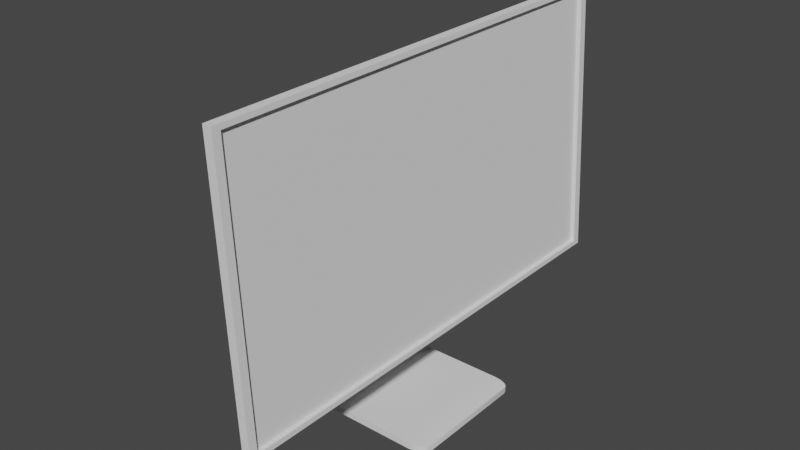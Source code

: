 # Source: BlenderMac.blend  (saved by Blender 3.4.6; exported with 4.5.12 LTS)
import bpy
from mathutils import Matrix  # noqa: F401  (used for matrix-valued properties, if any)

bpy.ops.wm.read_factory_settings(use_empty=True)
scene = bpy.context.scene
scene.name = 'Scene'

# ---- collections
col_collection = bpy.data.collections.new('Collection'); scene.collection.children.link(col_collection)

# ---- node groups
ng_auto_smooth = bpy.data.node_groups.new('Auto Smooth', 'GeometryNodeTree')
_s = ng_auto_smooth.interface.new_socket(name='Geometry', in_out='OUTPUT', socket_type='NodeSocketGeometry')
_s = ng_auto_smooth.interface.new_socket(name='Geometry', in_out='INPUT', socket_type='NodeSocketGeometry')
_s = ng_auto_smooth.interface.new_socket(name='Angle', in_out='INPUT', socket_type='NodeSocketFloat')
_s.subtype = 'ANGLE'
_s.min_value = 0.0
_s.max_value = 3.142
ng_auto_smooth.is_modifier = True
_N = ng_auto_smooth.nodes; _L = ng_auto_smooth.links
n0 = _N.new('NodeGroupOutput'); n0.name = 'Group Output'; n0.location = (480, -100)
n1 = _N.new('NodeGroupInput'); n1.name = 'Group Input'; n1.location = (-420, -300)
n2 = _N.new('NodeGroupInput'); n2.name = 'Group Input.001'; n2.location = (-60, -100)
n3 = _N.new('GeometryNodeSetShadeSmooth'); n3.name = 'Set Shade Smooth'; n3.location = (120, -100)
n3.domain = 'EDGE'
n4 = _N.new('GeometryNodeSetShadeSmooth'); n4.name = 'Set Shade Smooth.001'; n4.location = (300, -100)
n5 = _N.new('GeometryNodeInputMeshEdgeAngle'); n5.name = 'Edge Angle'; n5.location = (-420, -220)
n6 = _N.new('GeometryNodeInputEdgeSmooth'); n6.name = 'Is Edge Smooth'; n6.location = (-60, -160)
n7 = _N.new('GeometryNodeInputShadeSmooth'); n7.name = 'Is Face Smooth'; n7.location = (-240, -340)
n8 = _N.new('FunctionNodeBooleanMath'); n8.name = 'Boolean Math'; n8.location = (-60, -220)
n9 = _N.new('FunctionNodeCompare'); n9.name = 'Compare'; n9.location = (-240, -180)
n9.operation = 'LESS_EQUAL'
_L.new(n5.outputs[0], n9.inputs[0])
_L.new(n4.outputs[0], n0.inputs[0])
_L.new(n1.outputs[1], n9.inputs[1])
_L.new(n9.outputs[0], n8.inputs[0])
_L.new(n7.outputs[0], n8.inputs[1])
_L.new(n2.outputs[0], n3.inputs[0])
_L.new(n6.outputs[0], n3.inputs[1])
_L.new(n3.outputs[0], n4.inputs[0])
_L.new(n8.outputs[0], n3.inputs[2])
n0.is_active_output = True

# ---- world
world_world = bpy.data.worlds.new('World'); scene.world = world_world
world_world.use_nodes = True; world_world.node_tree.nodes.clear()
_N = world_world.node_tree.nodes; _L = world_world.node_tree.links
n0 = _N.new('ShaderNodeOutputWorld'); n0.name = 'World Output'; n0.location = (300, 300)
n1 = _N.new('ShaderNodeBackground'); n1.name = 'Background'; n1.location = (10, 300)
n1.inputs[0].default_value = (0.05088, 0.05088, 0.05088, 1.0)
_L.new(n1.outputs[0], n0.inputs[0])
n0.is_active_output = True
world_world.color = (0.05088, 0.05088, 0.05088)
world_world.use_sun_shadow = False
world_world.sun_shadow_jitter_overblur = 0.0

# ---- meshes
me_plane = bpy.data.meshes.new('Plane')
me_plane.from_pydata([(0.619, -5.755, 8.639), (0.9581, 5.755, 1.935), (0.9581, -5.755, 1.935), (0.619, 5.755, 8.639), (1.163, -5.56, 2.058), (0.8356, -5.56, 8.516), (0.8356, 5.56, 8.516), (1.163, 5.56, 2.058), (1.066, -5.56, 2.058), (0.7382, -5.56, 8.516), (0.8298, 5.755, 8.639), (1.169, 5.755, 1.935), (1.169, -5.755, 1.935), (0.8298, -5.755, 8.639), (0.7382, 5.56, 8.516), (1.066, 5.56, 2.058)], [], [(2, 0, 13, 12), (4, 5, 9, 8), (3, 0, 2, 1), (10, 11, 7, 6), (1, 2, 12, 11), (0, 3, 10, 13), (11, 12, 4, 7), (13, 10, 6, 5), (6, 7, 15, 14), (14, 15, 8, 9), (12, 13, 5, 4), (7, 4, 8, 15), (5, 6, 14, 9), (3, 1, 11, 10)])
me_plane.polygons.foreach_set('use_smooth', [True] * 14)
_uv = me_plane.uv_layers.new(name='UVMap')
_uv.uv.foreach_set('vector', [0.3924, 0.0, 0.3924, 0.0, 0.3924, 0.0, 0.3924, 0.0, 0.3924, 0.0, 0.3924, 0.0, 0.3924, 0.0, 0.3924, 0.0, 0.3924, 1.0, 0.3924, 0.0, 0.3924, 0.0, 0.3924, 1.0, 0.3924, 1.0, 0.3924, 1.0, 0.3924, 1.0, 0.3924, 1.0, 0.3924, 1.0, 0.3924, 0.0, 0.3924, 0.0, 0.3924, 1.0, 0.3924, 0.0, 0.3924, 1.0, 0.3924, 1.0, 0.3924, 0.0, 0.3924, 1.0, 0.3924, 0.0, 0.3924, 0.0, 0.3924, 1.0, 0.3924, 0.0, 0.3924, 1.0, 0.3924, 1.0, 0.3924, 0.0, 0.3924, 1.0, 0.3924, 1.0, 0.3924, 1.0, 0.3924, 1.0, 0.3924, 1.0, 0.3924, 1.0, 0.3924, 0.0, 0.3924, 0.0, 0.3924, 0.0, 0.3924, 0.0, 0.3924, 0.0, 0.3924, 0.0, 0.3924, 1.0, 0.3924, 0.0, 0.3924, 0.0, 0.3924, 1.0, 0.3924, 0.0, 0.3924, 1.0, 0.3924, 1.0, 0.3924, 0.0, 0.3924, 1.0, 0.3924, 1.0, 0.3924, 1.0, 0.3924, 1.0])
me_plane.update()
me_plane_001 = bpy.data.meshes.new('Plane.001')
me_plane_001.from_pydata([(-1.893, -1.554, 0.1552), (-1.755, -1.601, 0.1552), (-2.017, -1.401, 0.1552), (-1.593, -1.617, 0.1552), (-1.593, -1.617, 0.0), (-2.017, -1.401, 0.0), (-1.755, -1.601, 0.0), (-1.893, -1.554, 0.0), (-1.985, -1.484, 0.0), (2.017, -1.401, 0.0), (1.593, -1.617, 0.0), (1.985, -1.484, 0.0), (1.893, -1.554, 0.0), (1.755, -1.601, 0.0), (-1.593, 1.618, 0.0), (-2.017, 1.401, 0.0), (-1.755, 1.601, 0.0), (-1.893, 1.554, 0.0), (-1.985, 1.484, 0.0), (1.593, 1.618, 0.0), (2.017, 1.401, 0.0), (1.755, 1.601, 0.0), (1.893, 1.554, 0.0), (1.985, 1.484, 0.0), (-1.985, -1.484, 0.1552), (2.017, -1.401, 0.1552), (1.593, -1.617, 0.1552), (1.985, -1.484, 0.1552), (1.893, -1.554, 0.1552), (1.755, -1.601, 0.1552), (-1.593, 1.618, 0.1552), (-2.017, 1.401, 0.1552), (-1.755, 1.601, 0.1552), (-1.893, 1.554, 0.1552), (-1.985, 1.484, 0.1552), (1.593, 1.618, 0.1552), (2.017, 1.401, 0.1552), (1.755, 1.601, 0.1552), (1.893, 1.554, 0.1552), (1.985, 1.484, 0.1552), (-1.303, -1.617, 0.0), (-1.013, -1.617, 0.0), (-0.7239, -1.617, 0.0), (-0.4343, -1.617, 0.0), (-0.1448, -1.617, 0.0), (0.1448, -1.617, 0.0), (0.4343, -1.617, 0.0), (0.7239, -1.617, 0.0), (1.013, -1.617, 0.0), (1.303, -1.617, 0.0), (-1.303, -1.617, 0.1552), (-1.013, -1.617, 0.1552), (-0.7239, -1.617, 0.1552), (-0.4343, -1.617, 0.1552), (-0.1448, -1.617, 0.1552), (0.1448, -1.617, 0.1552), (0.4343, -1.617, 0.1552), (0.7239, -1.617, 0.1552), (1.013, -1.617, 0.1552), (1.303, -1.617, 0.1552), (1.303, 1.618, 0.0), (1.013, 1.618, 0.0), (0.7239, 1.618, 0.0), (0.4343, 1.618, 0.0), (0.1448, 1.618, 0.0), (-0.1448, 1.618, 0.0), (-0.4343, 1.618, 0.0), (-0.7239, 1.618, 0.0), (-1.013, 1.618, 0.0), (-1.303, 1.618, 0.0), (1.303, 1.618, 0.1552), (1.013, 1.618, 0.1552), (0.7239, 1.618, 0.1552), (0.4343, 1.618, 0.1552), (0.1448, 1.618, 0.1552), (-0.1448, 1.618, 0.1552), (-0.4343, 1.618, 0.1552), (-0.7239, 1.618, 0.1552), (-1.013, 1.618, 0.1552), (-1.303, 1.618, 0.1552), (-0.8255, -1.617, 0.4286), (-0.6478, -1.617, 0.4286), (-0.47, -1.617, 0.4286), (-0.47, 1.618, 0.4286), (-0.6478, 1.618, 0.4286), (-0.8255, 1.618, 0.4286), (-0.5594, -1.617, 1.125), (-0.4462, -1.617, 1.125), (-0.333, -1.617, 1.125), (-0.333, 1.618, 1.125), (-0.4462, 1.618, 1.125), (-0.5594, 1.618, 1.125), (-0.4844, 1.618, 0.2955), (-0.4844, -1.617, 0.2955), (-0.8921, 1.618, 0.2955), (-0.6848, 1.618, 0.2955), (-0.6848, -1.617, 0.2955), (-0.8921, -1.617, 0.2955), (-0.4594, -1.617, 0.2254), (-0.7044, 1.618, 0.2254), (-0.7044, -1.617, 0.2254), (-0.9468, -1.617, 0.2254), (-0.4594, 1.618, 0.2254), (-0.9468, 1.618, 0.2254), (0.4449, -1.617, 4.36), (0.5581, -1.617, 4.421), (0.6713, -1.617, 4.426), (0.6713, 1.618, 4.426), (0.5581, 1.618, 4.421), (0.4449, 1.618, 4.36), (0.1432, 0.01471, 3.388), (0.1313, -0.2286, 3.306), (0.04477, -0.3388, 3.071), (-0.1403, -0.3388, 2.388), (-0.2132, -0.2186, 2.218), (-0.2506, 0.004663, 2.141), (-0.2183, 0.2194, 2.234), (-0.1623, 0.3367, 2.404), (0.0261, 0.3467, 3.082), (0.1161, 0.2462, 3.301), (0.3549, 0.01868, 3.341), (0.3278, 0.2511, 3.254), (0.2603, 0.3558, 3.036), (0.04656, 0.3536, 2.347), (-0.01544, 0.2322, 2.148), (-0.04544, 0.01298, 2.051), (-0.02446, -0.219, 2.119), (0.03164, -0.3507, 2.299), (0.251, -0.3476, 3.006), (0.3269, -0.2363, 3.251), (0.1692, -1.617, 2.743), (0.05596, -1.617, 2.743), (-0.05725, -1.617, 2.743), (0.4202, -1.617, 3.551), (0.307, -1.617, 3.551), (0.1938, -1.617, 3.551), (0.5458, -1.617, 3.956), (0.4326, -1.617, 3.956), (0.3194, -1.617, 3.956), (0.8518, -1.617, 4.158), (0.7921, -1.595, 4.16), (0.3821, -1.617, 4.158), (-0.05725, 1.618, 2.743), (0.05596, 1.618, 2.743), (0.1692, 1.618, 2.743), (0.1938, 1.618, 3.551), (0.307, 1.618, 3.551), (0.4202, 1.618, 3.551), (0.3194, 1.618, 3.956), (0.4326, 1.618, 3.956), (0.5458, 1.618, 3.956), (0.3821, 1.618, 4.158), (0.4193, 1.591, 4.16), (0.8518, 1.618, 4.158), (0.4135, 1.618, 4.259), (0.8212, -1.617, 4.363), (0.5001, -1.595, 4.16), (0.4135, -1.617, 4.259), (0.501, 1.591, 4.16), (0.8212, 1.618, 4.363), (0.5282, -1.595, 4.278), (0.3508, -1.617, 4.057), (0.7977, -1.617, 4.041), (0.5285, 1.591, 4.275), (0.7977, 1.618, 4.041), (0.3508, 1.618, 4.057), (-0.4851, -1.617, 0.4286), (-0.4851, 1.618, 0.4286), (-0.3426, -1.617, 1.125), (-0.3426, 1.618, 1.125), (-0.5014, 1.618, 0.2955), (-0.5014, -1.617, 0.2955), (-0.4801, -1.617, 0.2254), (-0.4801, 1.618, 0.2254), (0.6617, -1.617, 4.426), (0.6617, 1.618, 4.426), (0.1596, -1.617, 2.743), (0.4106, -1.617, 3.551), (0.5362, -1.617, 3.956), (0.8215, -1.617, 4.158), (0.1596, 1.618, 2.743), (0.4106, 1.618, 3.551), (0.5362, 1.618, 3.956), (0.8215, 1.618, 4.158), (0.7962, 1.618, 4.356), (0.7962, -1.617, 4.356), (0.7694, 1.618, 4.043), (0.7694, -1.617, 4.043), (-0.7944, -1.617, 0.4286), (-0.7944, 1.618, 0.4286), (-0.5396, -1.617, 1.125), (-0.5396, 1.618, 1.125), (-0.8558, -1.617, 0.2955), (-0.8558, 1.618, 0.2955), (-0.9044, 1.618, 0.2254), (-0.9044, -1.617, 0.2254), (0.4647, -1.617, 4.371), (0.4647, 1.618, 4.371), (-0.03743, -1.617, 2.743), (0.2136, -1.617, 3.551), (0.3392, -1.617, 3.956), (0.402, -1.617, 4.158), (-0.03743, 1.618, 2.743), (0.2136, 1.618, 3.551), (0.3392, 1.618, 3.956), (0.402, 1.618, 4.158), (0.4333, -1.617, 4.265), (0.4333, 1.618, 4.265), (0.3706, 1.618, 4.057), (0.3706, -1.617, 4.057), (0.436, -1.617, 3.967), (0.3228, -1.617, 3.967), (0.436, 1.618, 3.967), (0.5734, 1.618, 3.965), (0.5734, -1.617, 3.965), (0.3228, 1.618, 3.967), (0.5617, -1.617, 3.965), (0.5617, 1.618, 3.965), (0.3426, -1.617, 3.967), (0.3426, 1.618, 3.967), (0.4393, 1.618, 4.343), (0.6978, -1.617, 4.415), (0.5526, -1.617, 4.398), (0.4393, -1.617, 4.343), (0.5526, 1.618, 4.398), (0.6978, 1.618, 4.415), (0.6855, 1.618, 4.414), (0.6855, -1.617, 4.414), (0.4592, -1.617, 4.352), (0.4592, 1.618, 4.352), (0.4193, 1.618, 4.16), (0.85, -0.9449, 4.373), (0.7921, -1.617, 4.16), (0.5513, -1.617, 4.374), (0.7694, -1.617, 4.337), (0.8806, 0.9452, 4.168), (0.7454, -1.617, 4.057), (0.5596, -1.617, 3.987), (0.4166, -1.617, 4.16), (0.4447, -1.617, 4.255), (0.3885, -1.617, 4.069), (0.3635, -1.617, 3.989), (0.447, -1.617, 3.989), (0.6703, -1.617, 4.388), (0.4678, -1.617, 4.333), (0.5513, -1.595, 4.374), (0.7694, -1.595, 4.337), (0.4721, -1.595, 4.069), (0.7454, -1.595, 4.057), (0.5596, -1.595, 3.987), (0.4166, -1.595, 4.16), (0.4447, -1.595, 4.255), (0.3885, -1.595, 4.069), (0.3635, -1.595, 3.989), (0.447, -1.595, 3.989), (0.6703, -1.595, 4.388), (0.4678, -1.595, 4.333), (0.5511, 1.618, 4.37), (0.4467, 1.618, 4.253), (0.8806, -0.9449, 4.168), (0.3918, 1.618, 4.072), (0.7866, 1.618, 4.16), (0.7644, 1.618, 4.334), (0.741, 1.618, 4.059), (0.5592, 1.618, 3.991), (0.3673, 1.618, 3.993), (0.4491, 1.618, 3.993), (0.6675, 1.618, 4.384), (0.4694, 1.618, 4.33), (0.5511, 1.591, 4.37), (0.4467, 1.591, 4.253), (0.4736, 1.591, 4.072), (0.3918, 1.591, 4.072), (0.7866, 1.591, 4.16), (0.7644, 1.591, 4.334), (0.741, 1.591, 4.059), (0.5592, 1.591, 3.991), (0.3673, 1.591, 3.993), (0.4491, 1.591, 3.993), (0.6675, 1.591, 4.384), (0.4694, 1.591, 4.33), (0.85, 0.9452, 4.373)], [], [(2, 24, 0, 1, 3, 50, 51, 52, 53, 54, 55, 56, 57, 58, 59, 26, 29, 28, 27, 25, 36, 39, 38, 37, 35, 70, 71, 72, 73, 74, 75, 76, 77, 78, 79, 30, 32, 33, 34, 31), (5, 15, 18, 17, 16, 14, 69, 68, 67, 66, 65, 64, 63, 62, 61, 60, 19, 21, 22, 23, 20, 9, 11, 12, 13, 10, 49, 48, 47, 46, 45, 44, 43, 42, 41, 40, 4, 6, 7, 8), (49, 10, 26, 59), (22, 21, 37, 38), (10, 13, 29, 26), (21, 19, 35, 37), (13, 12, 28, 29), (15, 5, 2, 31), (69, 14, 30, 79), (12, 11, 27, 28), (5, 8, 24, 2), (14, 16, 32, 30), (11, 9, 25, 27), (8, 7, 0, 24), (16, 17, 33, 32), (9, 20, 36, 25), (7, 6, 1, 0), (17, 18, 34, 33), (20, 23, 39, 36), (6, 4, 3, 1), (18, 15, 31, 34), (23, 22, 38, 39), (4, 40, 50, 3), (40, 41, 51, 50), (41, 42, 52, 51), (42, 43, 53, 52), (43, 44, 54, 53), (44, 45, 55, 54), (45, 46, 56, 55), (46, 47, 57, 56), (47, 48, 58, 57), (48, 49, 59, 58), (19, 60, 70, 35), (60, 61, 71, 70), (61, 62, 72, 71), (62, 63, 73, 72), (63, 64, 74, 73), (64, 65, 75, 74), (65, 66, 76, 75), (66, 67, 77, 76), (67, 68, 78, 77), (68, 69, 79, 78), (93, 92, 83, 82), (193, 94, 85, 189), (171, 93, 82, 166), (97, 94, 85, 80), (170, 95, 84, 167), (192, 96, 81, 188), (80, 85, 91, 86), (167, 84, 90, 169), (188, 81, 87, 190), (82, 83, 89, 88), (189, 85, 91, 191), (166, 82, 88, 168), (195, 100, 96, 192), (173, 99, 95, 170), (101, 103, 94, 97), (172, 98, 93, 171), (194, 103, 94, 193), (98, 102, 92, 93), (53, 76, 102, 98), (77, 78, 103, 194, 99), (52, 53, 98, 172, 100), (51, 78, 103, 101), (76, 77, 99, 173, 102), (51, 52, 100, 195, 101), (229, 220, 109, 197), (86, 113, 112, 111, 110, 119, 118, 109, 104, 223, 157, 141, 161, 211, 138, 135, 132), (226, 224, 108, 175), (228, 222, 105, 196), (110, 111, 129, 120), (109, 118, 117, 116, 115, 114, 113, 86, 91, 142, 145, 148, 215, 165, 151, 154, 220), (116, 117, 123, 124), (113, 114, 126, 127), (111, 112, 128, 129), (117, 118, 122, 123), (114, 115, 125, 126), (174, 106, 107, 175), (118, 119, 121, 122), (115, 116, 124, 125), (112, 113, 127, 128), (119, 110, 120, 121), (196, 105, 108, 197), (190, 87, 131, 198), (168, 88, 130, 176), (198, 131, 134, 199), (176, 130, 133, 177), (199, 134, 137, 200), (177, 133, 136, 178), (227, 222, 233, 243), (187, 162, 139, 179), (169, 90, 143, 180), (191, 91, 142, 202), (180, 143, 146, 181), (202, 142, 145, 203), (181, 146, 149, 182), (203, 145, 148, 204), (183, 186, 263, 261), (208, 165, 151, 205), (88, 89, 144, 123, 124, 125, 126, 127, 130), (121, 120, 129, 128, 127, 130, 133, 147, 144, 123, 122), (133, 147, 150, 136), (162, 164, 153, 139), (153, 159, 281, 235), (225, 221, 155, 159), (222, 228, 244, 233), (224, 226, 267, 257), (179, 139, 155, 185), (205, 151, 154, 207), (214, 213, 164, 162), (219, 215, 165, 208), (207, 229, 268, 258), (216, 214, 162, 187), (228, 206, 239, 244), (210, 216, 237, 242), (213, 217, 186, 164), (209, 218, 241, 240), (153, 183, 184, 159), (164, 186, 183, 153), (147, 181, 182, 150), (144, 180, 181, 147), (89, 169, 180, 144), (179, 185, 234, 232), (134, 177, 178, 137), (131, 176, 177, 134), (87, 168, 176, 131), (105, 174, 175, 108), (225, 226, 175, 107), (222, 227, 174, 105), (100, 172, 171, 96), (102, 173, 170, 92), (81, 166, 168, 87), (83, 167, 169, 89), (92, 170, 167, 83), (96, 171, 166, 81), (211, 218, 209, 161), (219, 208, 260, 265), (184, 183, 261, 262), (141, 201, 206, 157), (208, 205, 230, 260), (146, 203, 204, 149), (143, 202, 203, 146), (90, 191, 202, 143), (161, 209, 201, 141), (135, 199, 200, 138), (132, 198, 199, 135), (86, 190, 198, 132), (104, 196, 197, 109), (223, 228, 196, 104), (224, 229, 197, 108), (99, 194, 193, 95), (101, 195, 192, 97), (84, 189, 191, 90), (80, 188, 190, 86), (97, 192, 188, 80), (95, 193, 189, 84), (149, 204, 219, 212), (138, 200, 218, 211), (150, 182, 217, 213), (137, 178, 216, 210), (200, 137, 210, 218), (178, 136, 214, 216), (182, 149, 212, 217), (204, 148, 215, 219), (136, 150, 213, 214), (212, 219, 265, 266), (157, 206, 228, 223), (206, 201, 238, 239), (159, 184, 226, 225), (107, 106, 221, 225), (185, 227, 243, 234), (217, 212, 266, 264), (185, 155, 221, 227), (207, 154, 220, 229), (232, 234, 246, 140), (241, 242, 254, 253), (243, 233, 245, 255), (239, 238, 250, 251), (237, 236, 248, 249), (242, 237, 249, 254), (244, 239, 251, 256), (240, 241, 253, 252), (218, 210, 242, 241), (201, 209, 240, 238), (216, 187, 236, 237), (187, 179, 232, 236), (252, 247, 156, 250), (250, 156, 160, 251), (253, 254, 247, 252), (254, 249, 248, 247), (156, 140, 246, 160), (247, 248, 140, 156), (160, 246, 255, 245), (251, 160, 245, 256), (238, 240, 252, 250), (233, 244, 256, 245), (234, 243, 255, 246), (236, 232, 140, 248), (264, 266, 278, 276), (262, 261, 273, 274), (268, 257, 269, 280), (230, 258, 270, 152), (266, 265, 277, 278), (263, 264, 276, 275), (258, 268, 280, 270), (265, 260, 272, 277), (226, 184, 262, 267), (205, 207, 258, 230), (186, 217, 264, 263), (229, 224, 257, 268), (275, 271, 158, 273), (273, 158, 163, 274), (276, 278, 271, 275), (278, 277, 272, 271), (158, 152, 270, 163), (271, 272, 152, 158), (163, 270, 280, 269), (274, 163, 269, 279), (260, 230, 152, 272), (257, 267, 279, 269), (261, 263, 275, 273), (267, 262, 274, 279), (139, 153, 235, 259), (159, 155, 231, 281)])
me_plane_001.polygons.foreach_set('use_smooth', [True] * 224)
_uv = me_plane_001.uv_layers.new(name='UVMap')
_uv.uv.foreach_set('vector', [0.0, 0.06702, 0.008015, 0.04137, 0.03084, 0.01963, 0.065, 0.005102, 0.1053, 0.0, 0.1771, 0.0, 0.2488, 0.0, 0.3206, 0.0, 0.3924, 0.0, 0.4641, 0.0, 0.5359, 0.0, 0.6076, 0.0, 0.6794, 0.0, 0.7512, 0.0, 0.8229, 0.0, 0.8947, 0.0, 0.935, 0.005102, 0.9692, 0.01963, 0.992, 0.04137, 1.0, 0.06702, 1.0, 0.933, 0.992, 0.9586, 0.9692, 0.9804, 0.935, 0.9949, 0.8947, 1.0, 0.8229, 1.0, 0.7512, 1.0, 0.6794, 1.0, 0.6076, 1.0, 0.5359, 1.0, 0.4641, 1.0, 0.3924, 1.0, 0.3206, 1.0, 0.2488, 1.0, 0.1771, 1.0, 0.1053, 1.0, 0.065, 0.9949, 0.03084, 0.9804, 0.008015, 0.9586, 0.0, 0.933, 0.0, 0.06702, 0.0, 0.933, 0.008015, 0.9586, 0.03084, 0.9804, 0.065, 0.9949, 0.1053, 1.0, 0.1771, 1.0, 0.2488, 1.0, 0.3206, 1.0, 0.3924, 1.0, 0.4641, 1.0, 0.5359, 1.0, 0.6076, 1.0, 0.6794, 1.0, 0.7512, 1.0, 0.8229, 1.0, 0.8947, 1.0, 0.935, 0.9949, 0.9692, 0.9804, 0.992, 0.9586, 1.0, 0.933, 1.0, 0.06702, 0.992, 0.04137, 0.9692, 0.01963, 0.935, 0.005102, 0.8947, 0.0, 0.8229, 0.0, 0.7512, 0.0, 0.6794, 0.0, 0.6076, 0.0, 0.5359, 0.0, 0.4641, 0.0, 0.3924, 0.0, 0.3206, 0.0, 0.2488, 0.0, 0.1771, 0.0, 0.1053, 0.0, 0.065, 0.005102, 0.03084, 0.01963, 0.008015, 0.04137, 0.8229, 0.0, 0.8947, 0.0, 0.8947, 0.0, 0.8229, 0.0, 0.9692, 0.9804, 0.935, 0.9949, 0.935, 0.9949, 0.9692, 0.9804, 0.8947, 0.0, 0.935, 0.005102, 0.935, 0.005102, 0.8947, 0.0, 0.935, 0.9949, 0.8947, 1.0, 0.8947, 1.0, 0.935, 0.9949, 0.935, 0.005102, 0.9692, 0.01963, 0.9692, 0.01963, 0.935, 0.005102, 0.0, 0.933, 0.0, 0.06702, 0.0, 0.06702, 0.0, 0.933, 0.1771, 1.0, 0.1053, 1.0, 0.1053, 1.0, 0.1771, 1.0, 0.9692, 0.01963, 0.992, 0.04137, 0.992, 0.04137, 0.9692, 0.01963, 0.0, 0.06702, 0.008015, 0.04137, 0.008015, 0.04137, 0.0, 0.06702, 0.1053, 1.0, 0.065, 0.9949, 0.065, 0.9949, 0.1053, 1.0, 0.992, 0.04137, 1.0, 0.06702, 1.0, 0.06702, 0.992, 0.04137, 0.008015, 0.04137, 0.03084, 0.01963, 0.03084, 0.01963, 0.008015, 0.04137, 0.065, 0.9949, 0.03084, 0.9804, 0.03084, 0.9804, 0.065, 0.9949, 1.0, 0.06702, 1.0, 0.933, 1.0, 0.933, 1.0, 0.06702, 0.03084, 0.01963, 0.065, 0.005102, 0.065, 0.005102, 0.03084, 0.01963, 0.03084, 0.9804, 0.008015, 0.9586, 0.008015, 0.9586, 0.03084, 0.9804, 1.0, 0.933, 0.992, 0.9586, 0.992, 0.9586, 1.0, 0.933, 0.065, 0.005102, 0.1053, 0.0, 0.1053, 0.0, 0.065, 0.005102, 0.008015, 0.9586, 0.0, 0.933, 0.0, 0.933, 0.008015, 0.9586, 0.992, 0.9586, 0.9692, 0.9804, 0.9692, 0.9804, 0.992, 0.9586, 0.1053, 0.0, 0.1771, 0.0, 0.1771, 0.0, 0.1053, 0.0, 0.1771, 0.0, 0.2488, 0.0, 0.2488, 0.0, 0.1771, 0.0, 0.2488, 0.0, 0.3206, 0.0, 0.3206, 0.0, 0.2488, 0.0, 0.3206, 0.0, 0.3924, 0.0, 0.3924, 0.0, 0.3206, 0.0, 0.3924, 0.0, 0.4641, 0.0, 0.4641, 0.0, 0.3924, 0.0, 0.4641, 0.0, 0.5359, 0.0, 0.5359, 0.0, 0.4641, 0.0, 0.5359, 0.0, 0.6076, 0.0, 0.6076, 0.0, 0.5359, 0.0, 0.6076, 0.0, 0.6794, 0.0, 0.6794, 0.0, 0.6076, 0.0, 0.6794, 0.0, 0.7512, 0.0, 0.7512, 0.0, 0.6794, 0.0, 0.7512, 0.0, 0.8229, 0.0, 0.8229, 0.0, 0.7512, 0.0, 0.8947, 1.0, 0.8229, 1.0, 0.8229, 1.0, 0.8947, 1.0, 0.8229, 1.0, 0.7512, 1.0, 0.7512, 1.0, 0.8229, 1.0, 0.7512, 1.0, 0.6794, 1.0, 0.6794, 1.0, 0.7512, 1.0, 0.6794, 1.0, 0.6076, 1.0, 0.6076, 1.0, 0.6794, 1.0, 0.6076, 1.0, 0.5359, 1.0, 0.5359, 1.0, 0.6076, 1.0, 0.5359, 1.0, 0.4641, 1.0, 0.4641, 1.0, 0.5359, 1.0, 0.4641, 1.0, 0.3924, 1.0, 0.3924, 1.0, 0.4641, 1.0, 0.3924, 1.0, 0.3206, 1.0, 0.3206, 1.0, 0.3924, 1.0, 0.3206, 1.0, 0.2488, 1.0, 0.2488, 1.0, 0.3206, 1.0, 0.2488, 1.0, 0.1771, 1.0, 0.1771, 1.0, 0.2488, 1.0, 0.0, 0.0, 0.0, 0.0, 0.0, 0.0, 0.0, 0.0, 0.2614, 1.0, 0.2488, 1.0, 0.2488, 1.0, 0.2614, 1.0, 0.3863, 0.0, 0.3924, 0.0, 0.3924, 0.0, 0.3863, 0.0, 0.0, 0.0, 0.0, 0.0, 0.0, 0.0, 0.0, 0.0, 0.3863, 1.0, 0.3206, 1.0, 0.3206, 1.0, 0.3863, 1.0, 0.2614, 0.0, 0.3206, 0.0, 0.3206, 0.0, 0.2614, 0.0, 0.0, 0.0, 0.0, 0.0, 0.0, 0.0, 0.0, 0.0, 0.3863, 1.0, 0.3206, 1.0, 0.3206, 1.0, 0.3863, 1.0, 0.2614, 0.0, 0.3206, 0.0, 0.3206, 0.0, 0.2614, 0.0, 0.0, 0.0, 0.0, 0.0, 0.0, 0.0, 0.0, 0.0, 0.2614, 1.0, 0.2488, 1.0, 0.2488, 1.0, 0.2614, 1.0, 0.3863, 0.0, 0.3924, 0.0, 0.3924, 0.0, 0.3863, 0.0, 0.2614, 0.0, 0.3206, 0.0, 0.3206, 0.0, 0.2614, 0.0, 0.3863, 1.0, 0.3206, 1.0, 0.3206, 1.0, 0.3863, 1.0, 0.0, 0.0, 0.0, 0.0, 0.0, 0.0, 0.0, 0.0, 0.3863, 0.0, 0.3924, 0.0, 0.3924, 0.0, 0.3863, 0.0, 0.2614, 1.0, 0.2488, 1.0, 0.2488, 1.0, 0.2614, 1.0, 0.0, 0.0, 0.0, 0.0, 0.0, 0.0, 0.0, 0.0, 0.0, 0.0, 0.0, 0.0, 0.0, 0.0, 0.0, 0.0, 0.3206, 1.0, 0.2488, 1.0, 0.2488, 1.0, 0.2614, 1.0, 0.3206, 1.0, 0.3206, 0.0, 0.3924, 0.0, 0.3924, 0.0, 0.3863, 0.0, 0.3206, 0.0, 0.0, 0.0, 0.0, 0.0, 0.0, 0.0, 0.0, 0.0, 0.3924, 1.0, 0.3206, 1.0, 0.3206, 1.0, 0.3863, 1.0, 0.3924, 1.0, 0.2488, 0.0, 0.3206, 0.0, 0.3206, 0.0, 0.2614, 0.0, 0.2488, 0.0, 0.2614, 1.0, 0.2488, 1.0, 0.2488, 1.0, 0.2614, 1.0, 0.0, 0.0, 0.0, 0.0, 0.0, 0.0, 0.0, 0.0, 0.0, 0.0, 0.0, 0.0, 0.0, 0.0, 0.0, 0.0, 0.0, 0.0, 0.0, 0.0, 0.0, 0.0, 0.0, 0.0, 0.0, 0.0, 0.0, 0.0, 0.0, 0.0, 0.0, 0.0, 0.0, 0.0, 0.3863, 1.0, 0.3206, 1.0, 0.3206, 1.0, 0.3863, 1.0, 0.2614, 0.0, 0.3206, 0.0, 0.3206, 0.0, 0.2614, 0.0, 0.0, 0.0, 0.0, 0.0, 0.0, 0.0, 0.0, 0.0, 0.0, 0.0, 0.0, 0.0, 0.0, 0.0, 0.0, 0.0, 0.0, 0.0, 0.0, 0.0, 0.0, 0.0, 0.0, 0.0, 0.0, 0.0, 0.0, 0.0, 0.0, 0.0, 0.0, 0.0, 0.0, 0.0, 0.0, 0.0, 0.0, 0.0, 0.0, 0.0, 0.0, 0.0, 0.0, 0.0, 0.0, 0.0, 0.0, 0.0, 0.0, 0.0, 0.0, 0.0, 0.0, 0.0, 0.0, 0.0, 0.0, 0.0, 0.0, 0.0, 0.0, 0.0, 0.0, 0.0, 0.0, 0.0, 0.0, 0.0, 0.0, 0.0, 0.0, 0.0, 0.0, 0.0, 0.0, 0.0, 0.0, 0.0, 0.0, 0.0, 0.0, 0.0, 0.02721, 0.0, 0.0, 0.0, 0.3924, 1.0, 0.3863, 1.0, 0.0, 0.0, 0.0, 0.0, 0.0, 0.0, 0.0, 0.0, 0.0, 0.0, 0.0, 0.0, 0.0, 0.0, 0.0, 0.0, 0.0, 0.0, 0.0, 0.0, 0.0, 0.0, 0.0, 0.0, 0.0, 0.0, 0.0, 0.0, 0.0, 0.0, 0.0, 0.0, 0.05611, 0.0, 0.3206, 0.0, 0.3206, 1.0, 0.05611, 0.175, 0.2614, 0.0, 0.3206, 0.0, 0.3206, 0.0, 0.2614, 0.0, 0.3863, 0.0, 0.3924, 0.0, 0.3924, 0.0, 0.3863, 0.0, 0.2614, 0.0, 0.3206, 0.0, 0.3206, 0.0, 0.2614, 0.0, 0.3863, 0.0, 0.3924, 0.0, 0.3924, 0.0, 0.3863, 0.0, 0.2614, 0.0, 0.3206, 0.0, 0.3206, 0.0, 0.2614, 0.0, 0.3863, 0.0, 0.3924, 0.0, 0.3924, 0.0, 0.3863, 0.0, 0.3863, 0.0, 0.3206, 0.0, 0.3206, 0.0, 0.3863, 0.0, 0.3863, 0.0, 0.3924, 0.0, 0.3924, 0.0, 0.3863, 0.0, 0.3863, 1.0, 0.3206, 1.0, 0.3206, 1.0, 0.3863, 1.0, 0.2614, 1.0, 0.2488, 1.0, 0.2488, 1.0, 0.2614, 1.0, 0.3863, 1.0, 0.3206, 1.0, 0.3206, 1.0, 0.3863, 1.0, 0.2614, 1.0, 0.2488, 1.0, 0.2488, 1.0, 0.2614, 1.0, 0.3863, 1.0, 0.3206, 1.0, 0.3206, 1.0, 0.3863, 1.0, 0.2614, 1.0, 0.2488, 1.0, 0.2488, 1.0, 0.2614, 1.0, 0.3863, 1.0, 0.3863, 1.0, 0.3863, 1.0, 0.3863, 1.0, 0.2614, 1.0, 0.2488, 1.0, 0.2488, 1.0, 0.2614, 1.0, 0.3924, 0.0, 0.3924, 1.0, 0.3924, 1.0, 0.0, 0.0, 0.0, 0.0, 0.0, 0.0, 0.0, 0.0, 0.0, 0.0, 0.3924, 0.0, 0.0, 0.0, 0.0, 0.0, 0.0, 0.0, 0.0, 0.0, 0.0, 0.0, 0.3924, 0.0, 0.3924, 0.0, 0.3924, 1.0, 0.3924, 1.0, 0.0, 0.0, 0.0, 0.0, 0.3924, 0.0, 0.3924, 1.0, 0.3924, 1.0, 0.3924, 0.0, 0.3924, 0.0, 0.3924, 1.0, 0.3924, 1.0, 0.3924, 0.0, 0.3924, 1.0, 0.3924, 1.0, 0.3924, 1.0, 0.3924, 1.0, 0.3924, 1.0, 0.3924, 0.0, 0.3924, 0.0, 0.3924, 1.0, 0.3206, 0.0, 0.2614, 0.0, 0.2614, 0.0, 0.3206, 0.0, 0.3206, 1.0, 0.3863, 1.0, 0.3863, 1.0, 0.3206, 1.0, 0.3863, 0.0, 0.3924, 0.0, 0.3924, 0.0, 0.3863, 0.0, 0.2614, 1.0, 0.2488, 1.0, 0.2488, 1.0, 0.2614, 1.0, 0.3924, 0.0, 0.3924, 1.0, 0.3924, 1.0, 0.3924, 0.0, 0.2614, 1.0, 0.2488, 1.0, 0.2488, 1.0, 0.2614, 1.0, 0.2614, 1.0, 0.2614, 1.0, 0.2614, 1.0, 0.2614, 1.0, 0.3863, 0.0, 0.3924, 0.0, 0.3924, 0.0, 0.3863, 0.0, 0.2614, 0.0, 0.2614, 0.0, 0.2614, 0.0, 0.2614, 0.0, 0.3206, 0.0, 0.3863, 0.0, 0.3863, 0.0, 0.3206, 0.0, 0.3924, 1.0, 0.3863, 1.0, 0.3863, 1.0, 0.3924, 1.0, 0.2614, 0.0, 0.2614, 0.0, 0.2614, 0.0, 0.2614, 0.0, 0.3924, 1.0, 0.3863, 1.0, 0.3863, 1.0, 0.3924, 1.0, 0.3924, 1.0, 0.3863, 1.0, 0.3863, 1.0, 0.3924, 1.0, 0.3924, 1.0, 0.3863, 1.0, 0.3863, 1.0, 0.3924, 1.0, 0.3924, 1.0, 0.3863, 1.0, 0.3863, 1.0, 0.3924, 1.0, 0.3924, 1.0, 0.3863, 1.0, 0.3863, 1.0, 0.3924, 1.0, 0.3863, 0.0, 0.3863, 0.0, 0.3863, 0.0, 0.3863, 0.0, 0.3206, 0.0, 0.3863, 0.0, 0.3863, 0.0, 0.3206, 0.0, 0.3206, 0.0, 0.3863, 0.0, 0.3863, 0.0, 0.3206, 0.0, 0.3206, 0.0, 0.3863, 0.0, 0.3863, 0.0, 0.3206, 0.0, 0.3206, 0.0, 0.02721, 0.0, 0.3863, 1.0, 0.3206, 1.0, 0.3924, 1.0, 0.3863, 1.0, 0.3863, 1.0, 0.3924, 1.0, 0.3206, 0.0, 0.3863, 0.0, 0.3863, 0.0, 0.3206, 0.0, 0.3206, 0.0, 0.3863, 0.0, 0.3863, 0.0, 0.3206, 0.0, 0.3924, 1.0, 0.3863, 1.0, 0.3863, 1.0, 0.3924, 1.0, 0.3206, 0.0, 0.3863, 0.0, 0.3863, 0.0, 0.3206, 0.0, 0.3924, 1.0, 0.3863, 1.0, 0.3863, 1.0, 0.3924, 1.0, 0.3924, 1.0, 0.3863, 1.0, 0.3863, 1.0, 0.3924, 1.0, 0.3206, 0.0, 0.3863, 0.0, 0.3863, 0.0, 0.3206, 0.0, 0.2488, 0.0, 0.2614, 0.0, 0.2614, 0.0, 0.2488, 0.0, 0.2614, 1.0, 0.2614, 1.0, 0.2614, 1.0, 0.2614, 1.0, 0.3863, 1.0, 0.3863, 1.0, 0.3863, 1.0, 0.3863, 1.0, 0.2488, 0.0, 0.2614, 0.0, 0.2614, 0.0, 0.2488, 0.0, 0.2614, 1.0, 0.2614, 1.0, 0.2614, 1.0, 0.2614, 1.0, 0.3206, 1.0, 0.2614, 1.0, 0.2614, 1.0, 0.3206, 1.0, 0.3206, 1.0, 0.2614, 1.0, 0.2614, 1.0, 0.3206, 1.0, 0.3206, 1.0, 0.2614, 1.0, 0.2614, 1.0, 0.3206, 1.0, 0.2488, 0.0, 0.2614, 0.0, 0.2614, 0.0, 0.2488, 0.0, 0.2488, 0.0, 0.2614, 0.0, 0.2614, 0.0, 0.2488, 0.0, 0.2488, 0.0, 0.2614, 0.0, 0.2614, 0.0, 0.2488, 0.0, 0.2488, 0.0, 0.2614, 0.0, 0.2614, 0.0, 0.2488, 0.0, 0.0, 0.0, 0.05611, 0.0, 0.05611, 0.175, 0.0, 0.0, 0.2488, 0.0, 0.2614, 0.0, 0.2614, 0.0, 0.2488, 0.0, 0.3206, 1.0, 0.2614, 1.0, 0.2614, 1.0, 0.3206, 1.0, 0.3206, 1.0, 0.2614, 1.0, 0.2614, 1.0, 0.3206, 1.0, 0.2488, 0.0, 0.2614, 0.0, 0.2614, 0.0, 0.2488, 0.0, 0.3206, 1.0, 0.2614, 1.0, 0.2614, 1.0, 0.3206, 1.0, 0.2488, 0.0, 0.2614, 0.0, 0.2614, 0.0, 0.2488, 0.0, 0.2488, 0.0, 0.2614, 0.0, 0.2614, 0.0, 0.2488, 0.0, 0.3206, 1.0, 0.2614, 1.0, 0.2614, 1.0, 0.3206, 1.0, 0.3206, 1.0, 0.2614, 1.0, 0.2614, 1.0, 0.3206, 1.0, 0.2488, 0.0, 0.2614, 0.0, 0.2614, 0.0, 0.2488, 0.0, 0.3924, 1.0, 0.3863, 1.0, 0.3863, 1.0, 0.3924, 1.0, 0.3206, 0.0, 0.3863, 0.0, 0.3863, 0.0, 0.3206, 0.0, 0.2614, 0.0, 0.3206, 0.0, 0.3206, 0.0, 0.2614, 0.0, 0.3863, 0.0, 0.3924, 0.0, 0.3924, 0.0, 0.3863, 0.0, 0.3863, 1.0, 0.3206, 1.0, 0.3206, 1.0, 0.3863, 1.0, 0.2614, 1.0, 0.2488, 1.0, 0.2488, 1.0, 0.2614, 1.0, 0.3924, 0.0, 0.3924, 1.0, 0.3924, 1.0, 0.3924, 0.0, 0.3206, 1.0, 0.2614, 1.0, 0.2614, 1.0, 0.3206, 1.0, 0.2488, 0.0, 0.2614, 0.0, 0.2614, 0.0, 0.2488, 0.0, 0.2614, 0.0, 0.2614, 0.0, 0.2614, 0.0, 0.2614, 0.0, 0.3924, 1.0, 0.3863, 1.0, 0.3863, 1.0, 0.3924, 1.0, 0.3924, 1.0, 0.3924, 0.0, 0.3924, 0.0, 0.3924, 1.0, 0.3863, 0.0, 0.3863, 0.0, 0.3863, 0.0, 0.3863, 0.0, 0.3863, 1.0, 0.3206, 1.0, 0.3206, 1.0, 0.3863, 1.0, 0.3863, 0.0, 0.3924, 0.0, 0.3924, 0.0, 0.3863, 0.0, 0.2614, 1.0, 0.2488, 1.0, 0.2488, 1.0, 0.2614, 1.0, 0.3863, 0.0, 0.3863, 0.0, 0.3863, 0.0, 0.3863, 0.0, 0.2614, 0.0, 0.3206, 0.0, 0.3206, 0.0, 0.2614, 0.0, 0.3863, 0.0, 0.3206, 0.0, 0.3206, 0.0, 0.3863, 0.0, 0.2614, 0.0, 0.2614, 0.0, 0.2614, 0.0, 0.2614, 0.0, 0.3863, 0.0, 0.3863, 0.0, 0.3863, 0.0, 0.3863, 0.0, 0.3206, 0.0, 0.3863, 0.0, 0.3863, 0.0, 0.3206, 0.0, 0.2614, 0.0, 0.2614, 0.0, 0.2614, 0.0, 0.2614, 0.0, 0.2614, 0.0, 0.2614, 0.0, 0.2614, 0.0, 0.2614, 0.0, 0.2614, 0.0, 0.3206, 0.0, 0.3206, 0.0, 0.2614, 0.0, 0.2614, 0.0, 0.2614, 0.0, 0.2614, 0.0, 0.2614, 0.0, 0.3863, 0.0, 0.3863, 0.0, 0.3863, 0.0, 0.3863, 0.0, 0.3863, 0.0, 0.3863, 0.0, 0.3863, 0.0, 0.3863, 0.0, 0.2614, 0.0, 0.3206, 0.0, 0.3206, 0.0, 0.2614, 0.0, 0.2614, 0.0, 0.3206, 0.0, 0.3206, 0.0, 0.2614, 0.0, 0.2614, 0.0, 0.3206, 0.0, 0.3206, 0.0, 0.2614, 0.0, 0.3206, 0.0, 0.3863, 0.0, 0.3863, 0.0, 0.3206, 0.0, 0.3206, 0.0, 0.3863, 0.0, 0.3863, 0.0, 0.3206, 0.0, 0.3206, 0.0, 0.3863, 0.0, 0.3863, 0.0, 0.3206, 0.0, 0.3206, 0.0, 0.3863, 0.0, 0.3863, 0.0, 0.3206, 0.0, 0.2614, 0.0, 0.3206, 0.0, 0.3206, 0.0, 0.2614, 0.0, 0.2614, 0.0, 0.2614, 0.0, 0.2614, 0.0, 0.2614, 0.0, 0.3206, 0.0, 0.2614, 0.0, 0.2614, 0.0, 0.3206, 0.0, 0.3863, 0.0, 0.3863, 0.0, 0.3863, 0.0, 0.3863, 0.0, 0.3863, 0.0, 0.3863, 0.0, 0.3863, 0.0, 0.3863, 0.0, 0.3863, 1.0, 0.3206, 1.0, 0.3206, 1.0, 0.3863, 1.0, 0.3863, 1.0, 0.3863, 1.0, 0.3863, 1.0, 0.3863, 1.0, 0.2614, 1.0, 0.3206, 1.0, 0.3206, 1.0, 0.2614, 1.0, 0.2614, 1.0, 0.2614, 1.0, 0.2614, 1.0, 0.2614, 1.0, 0.3206, 1.0, 0.2614, 1.0, 0.2614, 1.0, 0.3206, 1.0, 0.3863, 1.0, 0.3863, 1.0, 0.3863, 1.0, 0.3863, 1.0, 0.2614, 1.0, 0.2614, 1.0, 0.2614, 1.0, 0.2614, 1.0, 0.2614, 1.0, 0.2614, 1.0, 0.2614, 1.0, 0.2614, 1.0, 0.3863, 1.0, 0.3863, 1.0, 0.3863, 1.0, 0.3863, 1.0, 0.2614, 1.0, 0.2614, 1.0, 0.2614, 1.0, 0.2614, 1.0, 0.3863, 1.0, 0.3863, 1.0, 0.3863, 1.0, 0.3863, 1.0, 0.2614, 1.0, 0.3206, 1.0, 0.3206, 1.0, 0.2614, 1.0, 0.3863, 1.0, 0.3206, 1.0, 0.3206, 1.0, 0.3863, 1.0, 0.3863, 1.0, 0.3206, 1.0, 0.3206, 1.0, 0.3863, 1.0, 0.3863, 1.0, 0.3206, 1.0, 0.3206, 1.0, 0.3863, 1.0, 0.3206, 1.0, 0.2614, 1.0, 0.2614, 1.0, 0.3206, 1.0, 0.3206, 1.0, 0.2614, 1.0, 0.2614, 1.0, 0.3206, 1.0, 0.3206, 1.0, 0.2614, 1.0, 0.2614, 1.0, 0.3206, 1.0, 0.3206, 1.0, 0.2614, 1.0, 0.2614, 1.0, 0.3206, 1.0, 0.3863, 1.0, 0.3206, 1.0, 0.3206, 1.0, 0.3863, 1.0, 0.2614, 1.0, 0.2614, 1.0, 0.2614, 1.0, 0.2614, 1.0, 0.3206, 1.0, 0.3863, 1.0, 0.3863, 1.0, 0.3206, 1.0, 0.3863, 1.0, 0.3863, 1.0, 0.3863, 1.0, 0.3863, 1.0, 0.3863, 1.0, 0.3863, 1.0, 0.3863, 1.0, 0.3863, 1.0, 0.3924, 0.0, 0.3924, 1.0, 0.3924, 1.0, 0.3924, 0.0, 0.3924, 1.0, 0.3924, 0.0, 0.3924, 0.0, 0.3924, 1.0])
me_plane_001.update()

# ---- objects
ob_plane = bpy.data.objects.new('Plane', me_plane)
ob_plane_001 = bpy.data.objects.new('Plane.001', me_plane_001)

# ---- transforms, parenting, visibility, modifiers, constraints
ob_plane.location = (0.0, 0.0, 0.0)
_m = ob_plane.modifiers.new('Auto Smooth', 'NODES')
_m.node_group = ng_auto_smooth
_gi = [s.identifier for s in ng_auto_smooth.interface.items_tree if s.item_type == 'SOCKET' and s.in_out == 'INPUT']
_m[_gi[1]] = 0.5236  # Angle
ob_plane_001.location = (0.0, 0.0, 0.0)
_m = ob_plane_001.modifiers.new('Auto Smooth', 'NODES')
_m.node_group = ng_auto_smooth
_gi = [s.identifier for s in ng_auto_smooth.interface.items_tree if s.item_type == 'SOCKET' and s.in_out == 'INPUT']
_m[_gi[1]] = 0.5236  # Angle

# ---- collection membership
col_collection.objects.link(ob_plane)
col_collection.objects.link(ob_plane_001)

# ---- scene / render settings (as saved in the file)
scene.frame_start = 1; scene.frame_end = 250; scene.frame_set(1)
scene.render.engine = 'BLENDER_EEVEE_NEXT'
scene.cycles.sampling_pattern = 'TABULATED_SOBOL'
scene.cycles.use_light_tree = False
scene.view_settings.view_transform = 'Filmic'
bpy.context.view_layer.update()

# ---- added for rendering (the .blend has no active camera and no usable light): camera, sun
cam_auto = bpy.data.cameras.new('AutoCamera')
cam_auto.lens = 50.0
cam_auto.sensor_width = 36.0
cam_auto.clip_end = 1000.0
ob_auto_camera = bpy.data.objects.new('AutoCamera', cam_auto)
scene.collection.objects.link(ob_auto_camera)
ob_auto_camera.location = (13.8287, -16.5944, 15.3827)
ob_auto_camera.rotation_euler = (1.09748, -7.21219e-08, 0.694738)
scene.camera = ob_auto_camera
light_auto_sun = bpy.data.lights.new('AutoSun', 'SUN')
light_auto_sun.energy = 3.0
light_auto_sun.angle = 0.0523599
ob_auto_sun = bpy.data.objects.new('AutoSun', light_auto_sun)
scene.collection.objects.link(ob_auto_sun)
ob_auto_sun.rotation_euler = (0.872665, 0.174533, 0.523599)
bpy.context.view_layer.update()

